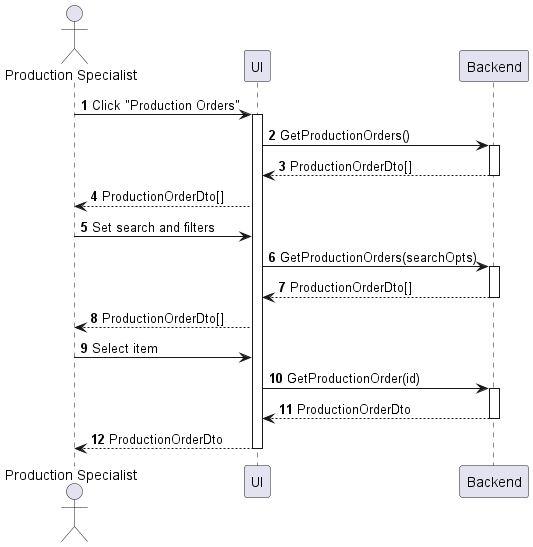

The diagram above was rendered by PlantUML. Its source (embedded in the PNG):
@startuml production-order-view
autonumber

actor "Production Specialist" as a
participant UI as f
participant Backend as b

a -> f : Click "Production Orders"
activate f
f -> b : GetProductionOrders()
activate b
return ProductionOrderDto[]
f --> a : ProductionOrderDto[]
a -> f : Set search and filters
f -> b : GetProductionOrders(searchOpts)
activate b
return ProductionOrderDto[]
f --> a : ProductionOrderDto[]
a -> f : Select item
f -> b : GetProductionOrder(id)
activate b
return ProductionOrderDto
return ProductionOrderDto
@enduml